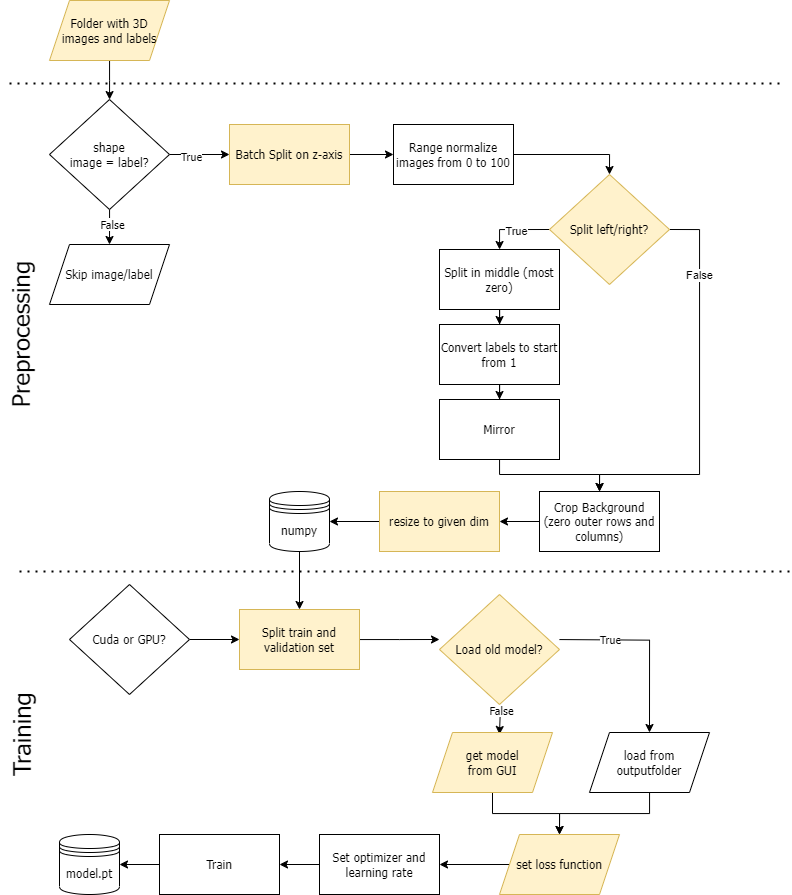

The diagram above was exported from draw.io. Its source (the exported page's mxGraphModel, read from the mxfile embedded in the PNG):
<mxGraphModel dx="1687" dy="892" grid="1" gridSize="10" guides="1" tooltips="1" connect="1" arrows="1" fold="1" page="1" pageScale="1" pageWidth="827" pageHeight="1169" background="#ffffff" math="0" shadow="0">
  <root>
    <mxCell id="0" />
    <mxCell id="1" parent="0" />
    <mxCell id="SjOTGEqO1l17n4XdcmCJ-37" value="" style="edgeStyle=orthogonalEdgeStyle;rounded=0;orthogonalLoop=1;jettySize=auto;html=1;fontFamily=Tahoma;" edge="1" parent="1" source="SjOTGEqO1l17n4XdcmCJ-1" target="SjOTGEqO1l17n4XdcmCJ-4">
      <mxGeometry relative="1" as="geometry" />
    </mxCell>
    <mxCell id="SjOTGEqO1l17n4XdcmCJ-1" value="Folder with 3D images and labels" style="shape=parallelogram;perimeter=parallelogramPerimeter;whiteSpace=wrap;html=1;fixedSize=1;fillColor=#fff2cc;strokeColor=#d6b656;fontFamily=Tahoma;" vertex="1" parent="1">
      <mxGeometry x="70" y="56" width="120" height="60" as="geometry" />
    </mxCell>
    <mxCell id="SjOTGEqO1l17n4XdcmCJ-3" value="" style="endArrow=none;dashed=1;html=1;dashPattern=1 3;strokeWidth=2;rounded=0;fontFamily=Tahoma;" edge="1" parent="1">
      <mxGeometry width="50" height="50" relative="1" as="geometry">
        <mxPoint x="30" y="139" as="sourcePoint" />
        <mxPoint x="800" y="139" as="targetPoint" />
      </mxGeometry>
    </mxCell>
    <mxCell id="SjOTGEqO1l17n4XdcmCJ-31" value="" style="edgeStyle=orthogonalEdgeStyle;rounded=0;orthogonalLoop=1;jettySize=auto;html=1;fontFamily=Tahoma;" edge="1" parent="1" source="SjOTGEqO1l17n4XdcmCJ-4" target="SjOTGEqO1l17n4XdcmCJ-9">
      <mxGeometry relative="1" as="geometry" />
    </mxCell>
    <mxCell id="SjOTGEqO1l17n4XdcmCJ-36" value="True" style="edgeLabel;html=1;align=center;verticalAlign=middle;resizable=0;points=[];fontFamily=Tahoma;" vertex="1" connectable="0" parent="SjOTGEqO1l17n4XdcmCJ-31">
      <mxGeometry x="-0.3" y="-1" relative="1" as="geometry">
        <mxPoint as="offset" />
      </mxGeometry>
    </mxCell>
    <mxCell id="SjOTGEqO1l17n4XdcmCJ-32" style="edgeStyle=orthogonalEdgeStyle;rounded=0;orthogonalLoop=1;jettySize=auto;html=1;entryX=0.5;entryY=0;entryDx=0;entryDy=0;fontFamily=Tahoma;" edge="1" parent="1" source="SjOTGEqO1l17n4XdcmCJ-4" target="SjOTGEqO1l17n4XdcmCJ-8">
      <mxGeometry relative="1" as="geometry" />
    </mxCell>
    <mxCell id="SjOTGEqO1l17n4XdcmCJ-35" value="False" style="edgeLabel;html=1;align=center;verticalAlign=middle;resizable=0;points=[];fontFamily=Tahoma;" vertex="1" connectable="0" parent="SjOTGEqO1l17n4XdcmCJ-32">
      <mxGeometry x="0.0783" y="2" relative="1" as="geometry">
        <mxPoint as="offset" />
      </mxGeometry>
    </mxCell>
    <mxCell id="SjOTGEqO1l17n4XdcmCJ-4" value="shape&lt;br&gt;image = label?" style="rhombus;whiteSpace=wrap;html=1;fontFamily=Tahoma;" vertex="1" parent="1">
      <mxGeometry x="70" y="155" width="120" height="110" as="geometry" />
    </mxCell>
    <mxCell id="SjOTGEqO1l17n4XdcmCJ-8" value="Skip image/label" style="shape=parallelogram;perimeter=parallelogramPerimeter;whiteSpace=wrap;html=1;fixedSize=1;fontFamily=Tahoma;" vertex="1" parent="1">
      <mxGeometry x="70" y="300" width="120" height="60" as="geometry" />
    </mxCell>
    <mxCell id="SjOTGEqO1l17n4XdcmCJ-30" value="" style="edgeStyle=orthogonalEdgeStyle;rounded=0;orthogonalLoop=1;jettySize=auto;html=1;fontFamily=Tahoma;" edge="1" parent="1" source="SjOTGEqO1l17n4XdcmCJ-9" target="SjOTGEqO1l17n4XdcmCJ-10">
      <mxGeometry relative="1" as="geometry" />
    </mxCell>
    <mxCell id="SjOTGEqO1l17n4XdcmCJ-9" value="Batch Split on z-axis" style="rounded=0;whiteSpace=wrap;html=1;fillColor=#fff2cc;strokeColor=#d6b656;fontFamily=Tahoma;" vertex="1" parent="1">
      <mxGeometry x="250" y="180" width="120" height="60" as="geometry" />
    </mxCell>
    <mxCell id="SjOTGEqO1l17n4XdcmCJ-29" style="edgeStyle=orthogonalEdgeStyle;rounded=0;orthogonalLoop=1;jettySize=auto;html=1;entryX=0.5;entryY=0;entryDx=0;entryDy=0;fontFamily=Tahoma;" edge="1" parent="1" source="SjOTGEqO1l17n4XdcmCJ-10" target="SjOTGEqO1l17n4XdcmCJ-14">
      <mxGeometry relative="1" as="geometry" />
    </mxCell>
    <mxCell id="SjOTGEqO1l17n4XdcmCJ-10" value="Range normalize images from 0 to 100" style="rounded=0;whiteSpace=wrap;html=1;fontFamily=Tahoma;" vertex="1" parent="1">
      <mxGeometry x="414" y="180" width="120" height="60" as="geometry" />
    </mxCell>
    <mxCell id="SjOTGEqO1l17n4XdcmCJ-23" value="" style="edgeStyle=orthogonalEdgeStyle;rounded=0;orthogonalLoop=1;jettySize=auto;html=1;fontFamily=Tahoma;" edge="1" parent="1" source="SjOTGEqO1l17n4XdcmCJ-11" target="SjOTGEqO1l17n4XdcmCJ-18">
      <mxGeometry relative="1" as="geometry" />
    </mxCell>
    <mxCell id="SjOTGEqO1l17n4XdcmCJ-11" value="Split in middle (most zero)" style="rounded=0;whiteSpace=wrap;html=1;fontFamily=Tahoma;" vertex="1" parent="1">
      <mxGeometry x="460" y="305" width="120" height="60" as="geometry" />
    </mxCell>
    <mxCell id="SjOTGEqO1l17n4XdcmCJ-16" style="edgeStyle=orthogonalEdgeStyle;rounded=0;orthogonalLoop=1;jettySize=auto;html=1;exitX=0;exitY=0.5;exitDx=0;exitDy=0;fontFamily=Tahoma;" edge="1" parent="1" source="SjOTGEqO1l17n4XdcmCJ-14" target="SjOTGEqO1l17n4XdcmCJ-11">
      <mxGeometry relative="1" as="geometry" />
    </mxCell>
    <mxCell id="SjOTGEqO1l17n4XdcmCJ-71" value="True" style="edgeLabel;html=1;align=center;verticalAlign=middle;resizable=0;points=[];" vertex="1" connectable="0" parent="SjOTGEqO1l17n4XdcmCJ-16">
      <mxGeometry x="-0.0421" y="1" relative="1" as="geometry">
        <mxPoint x="-1" as="offset" />
      </mxGeometry>
    </mxCell>
    <mxCell id="SjOTGEqO1l17n4XdcmCJ-17" style="edgeStyle=orthogonalEdgeStyle;rounded=0;orthogonalLoop=1;jettySize=auto;html=1;exitX=1;exitY=0.5;exitDx=0;exitDy=0;entryX=0.5;entryY=0;entryDx=0;entryDy=0;fontFamily=Tahoma;" edge="1" parent="1" source="SjOTGEqO1l17n4XdcmCJ-14" target="SjOTGEqO1l17n4XdcmCJ-20">
      <mxGeometry relative="1" as="geometry">
        <mxPoint x="750" y="560" as="targetPoint" />
        <Array as="points">
          <mxPoint x="720" y="285" />
          <mxPoint x="720" y="530" />
          <mxPoint x="620" y="530" />
        </Array>
      </mxGeometry>
    </mxCell>
    <mxCell id="SjOTGEqO1l17n4XdcmCJ-72" value="False" style="edgeLabel;html=1;align=center;verticalAlign=middle;resizable=0;points=[];" vertex="1" connectable="0" parent="SjOTGEqO1l17n4XdcmCJ-17">
      <mxGeometry x="-0.9066" y="-3" relative="1" as="geometry">
        <mxPoint x="11" y="42" as="offset" />
      </mxGeometry>
    </mxCell>
    <mxCell id="SjOTGEqO1l17n4XdcmCJ-14" value="Split left/right?" style="rhombus;whiteSpace=wrap;html=1;fillColor=#fff2cc;strokeColor=#d6b656;fontFamily=Tahoma;" vertex="1" parent="1">
      <mxGeometry x="570" y="230" width="120" height="110" as="geometry" />
    </mxCell>
    <mxCell id="SjOTGEqO1l17n4XdcmCJ-25" style="edgeStyle=orthogonalEdgeStyle;rounded=0;orthogonalLoop=1;jettySize=auto;html=1;entryX=0.5;entryY=0;entryDx=0;entryDy=0;fontFamily=Tahoma;" edge="1" parent="1" source="SjOTGEqO1l17n4XdcmCJ-18" target="SjOTGEqO1l17n4XdcmCJ-19">
      <mxGeometry relative="1" as="geometry" />
    </mxCell>
    <mxCell id="SjOTGEqO1l17n4XdcmCJ-18" value="Convert labels to start from 1" style="rounded=0;whiteSpace=wrap;html=1;fontFamily=Tahoma;" vertex="1" parent="1">
      <mxGeometry x="460" y="380" width="120" height="60" as="geometry" />
    </mxCell>
    <mxCell id="SjOTGEqO1l17n4XdcmCJ-26" value="" style="edgeStyle=orthogonalEdgeStyle;rounded=0;orthogonalLoop=1;jettySize=auto;html=1;fontFamily=Tahoma;" edge="1" parent="1" source="SjOTGEqO1l17n4XdcmCJ-19" target="SjOTGEqO1l17n4XdcmCJ-20">
      <mxGeometry relative="1" as="geometry">
        <Array as="points">
          <mxPoint x="520" y="530" />
          <mxPoint x="620" y="530" />
        </Array>
      </mxGeometry>
    </mxCell>
    <mxCell id="SjOTGEqO1l17n4XdcmCJ-19" value="Mirror" style="rounded=0;whiteSpace=wrap;html=1;fontFamily=Tahoma;" vertex="1" parent="1">
      <mxGeometry x="460" y="455" width="120" height="60" as="geometry" />
    </mxCell>
    <mxCell id="SjOTGEqO1l17n4XdcmCJ-41" value="" style="edgeStyle=orthogonalEdgeStyle;rounded=0;orthogonalLoop=1;jettySize=auto;html=1;fontFamily=Tahoma;" edge="1" parent="1" source="SjOTGEqO1l17n4XdcmCJ-20" target="SjOTGEqO1l17n4XdcmCJ-40">
      <mxGeometry relative="1" as="geometry" />
    </mxCell>
    <mxCell id="SjOTGEqO1l17n4XdcmCJ-20" value="Crop Background (zero outer rows and columns)" style="rounded=0;whiteSpace=wrap;html=1;fontFamily=Tahoma;" vertex="1" parent="1">
      <mxGeometry x="560" y="547" width="120" height="60" as="geometry" />
    </mxCell>
    <mxCell id="SjOTGEqO1l17n4XdcmCJ-38" value="Preprocessing" style="text;html=1;align=center;verticalAlign=middle;resizable=0;points=[];autosize=1;strokeColor=none;fillColor=none;rotation=-90;fontSize=24;fontFamily=Tahoma;" vertex="1" parent="1">
      <mxGeometry x="-41" y="370" width="164" height="41" as="geometry" />
    </mxCell>
    <mxCell id="SjOTGEqO1l17n4XdcmCJ-43" value="" style="edgeStyle=orthogonalEdgeStyle;rounded=0;orthogonalLoop=1;jettySize=auto;html=1;fontFamily=Tahoma;" edge="1" parent="1" source="SjOTGEqO1l17n4XdcmCJ-40" target="SjOTGEqO1l17n4XdcmCJ-42">
      <mxGeometry relative="1" as="geometry" />
    </mxCell>
    <mxCell id="SjOTGEqO1l17n4XdcmCJ-40" value="resize to given dim" style="rounded=0;whiteSpace=wrap;html=1;fillColor=#fff2cc;strokeColor=#d6b656;fontFamily=Tahoma;" vertex="1" parent="1">
      <mxGeometry x="400" y="547" width="120" height="60" as="geometry" />
    </mxCell>
    <mxCell id="SjOTGEqO1l17n4XdcmCJ-48" value="" style="edgeStyle=orthogonalEdgeStyle;rounded=0;orthogonalLoop=1;jettySize=auto;html=1;fontFamily=Tahoma;" edge="1" parent="1" source="SjOTGEqO1l17n4XdcmCJ-42" target="SjOTGEqO1l17n4XdcmCJ-47">
      <mxGeometry relative="1" as="geometry" />
    </mxCell>
    <mxCell id="SjOTGEqO1l17n4XdcmCJ-42" value="numpy" style="shape=datastore;whiteSpace=wrap;html=1;fontFamily=Tahoma;" vertex="1" parent="1">
      <mxGeometry x="290" y="547" width="60" height="60" as="geometry" />
    </mxCell>
    <mxCell id="SjOTGEqO1l17n4XdcmCJ-44" value="" style="endArrow=none;dashed=1;html=1;dashPattern=1 3;strokeWidth=2;rounded=0;fontFamily=Tahoma;" edge="1" parent="1">
      <mxGeometry width="50" height="50" relative="1" as="geometry">
        <mxPoint x="40" y="627" as="sourcePoint" />
        <mxPoint x="810" y="627" as="targetPoint" />
      </mxGeometry>
    </mxCell>
    <mxCell id="SjOTGEqO1l17n4XdcmCJ-49" value="" style="edgeStyle=orthogonalEdgeStyle;rounded=0;orthogonalLoop=1;jettySize=auto;html=1;fontFamily=Tahoma;" edge="1" parent="1" source="SjOTGEqO1l17n4XdcmCJ-46" target="SjOTGEqO1l17n4XdcmCJ-47">
      <mxGeometry relative="1" as="geometry" />
    </mxCell>
    <mxCell id="SjOTGEqO1l17n4XdcmCJ-46" value="Cuda or GPU?" style="rhombus;whiteSpace=wrap;html=1;fontFamily=Tahoma;" vertex="1" parent="1">
      <mxGeometry x="90" y="640" width="120" height="110" as="geometry" />
    </mxCell>
    <mxCell id="SjOTGEqO1l17n4XdcmCJ-51" value="" style="edgeStyle=orthogonalEdgeStyle;rounded=0;orthogonalLoop=1;jettySize=auto;html=1;fontFamily=Tahoma;" edge="1" parent="1" source="SjOTGEqO1l17n4XdcmCJ-47">
      <mxGeometry relative="1" as="geometry">
        <mxPoint x="460" y="695" as="targetPoint" />
      </mxGeometry>
    </mxCell>
    <mxCell id="SjOTGEqO1l17n4XdcmCJ-47" value="Split train and validation set" style="rounded=0;whiteSpace=wrap;html=1;fillColor=#fff2cc;strokeColor=#d6b656;fontFamily=Tahoma;" vertex="1" parent="1">
      <mxGeometry x="260" y="665" width="120" height="60" as="geometry" />
    </mxCell>
    <mxCell id="SjOTGEqO1l17n4XdcmCJ-55" style="edgeStyle=orthogonalEdgeStyle;rounded=0;orthogonalLoop=1;jettySize=auto;html=1;entryX=0.5;entryY=0;entryDx=0;entryDy=0;fontFamily=Tahoma;" edge="1" parent="1" target="SjOTGEqO1l17n4XdcmCJ-53">
      <mxGeometry relative="1" as="geometry">
        <mxPoint x="579.9358288770054" y="695.0588235294117" as="sourcePoint" />
      </mxGeometry>
    </mxCell>
    <mxCell id="SjOTGEqO1l17n4XdcmCJ-57" value="True" style="edgeLabel;html=1;align=center;verticalAlign=middle;resizable=0;points=[];fontFamily=Tahoma;" vertex="1" connectable="0" parent="SjOTGEqO1l17n4XdcmCJ-55">
      <mxGeometry x="-0.1257" y="-1" relative="1" as="geometry">
        <mxPoint x="-30" y="-2" as="offset" />
      </mxGeometry>
    </mxCell>
    <mxCell id="SjOTGEqO1l17n4XdcmCJ-56" style="edgeStyle=orthogonalEdgeStyle;rounded=0;orthogonalLoop=1;jettySize=auto;html=1;entryX=0.558;entryY=0.033;entryDx=0;entryDy=0;entryPerimeter=0;fontFamily=Tahoma;" edge="1" parent="1" target="SjOTGEqO1l17n4XdcmCJ-52">
      <mxGeometry relative="1" as="geometry">
        <mxPoint x="520.0588235294117" y="749.9460784313726" as="sourcePoint" />
      </mxGeometry>
    </mxCell>
    <mxCell id="SjOTGEqO1l17n4XdcmCJ-58" value="False" style="edgeLabel;html=1;align=center;verticalAlign=middle;resizable=0;points=[];fontFamily=Tahoma;" vertex="1" connectable="0" parent="SjOTGEqO1l17n4XdcmCJ-56">
      <mxGeometry x="-0.2724" y="1" relative="1" as="geometry">
        <mxPoint as="offset" />
      </mxGeometry>
    </mxCell>
    <mxCell id="SjOTGEqO1l17n4XdcmCJ-50" value="Load old model?" style="rhombus;whiteSpace=wrap;html=1;fillColor=#fff2cc;strokeColor=#d6b656;fontFamily=Tahoma;" vertex="1" parent="1">
      <mxGeometry x="460" y="650" width="120" height="110" as="geometry" />
    </mxCell>
    <mxCell id="SjOTGEqO1l17n4XdcmCJ-60" style="edgeStyle=orthogonalEdgeStyle;rounded=0;orthogonalLoop=1;jettySize=auto;html=1;entryX=0.5;entryY=0;entryDx=0;entryDy=0;fontFamily=Tahoma;" edge="1" parent="1" source="SjOTGEqO1l17n4XdcmCJ-52" target="SjOTGEqO1l17n4XdcmCJ-59">
      <mxGeometry relative="1" as="geometry" />
    </mxCell>
    <mxCell id="SjOTGEqO1l17n4XdcmCJ-52" value="get model &lt;br&gt;from GUI" style="shape=parallelogram;perimeter=parallelogramPerimeter;whiteSpace=wrap;html=1;fixedSize=1;fillColor=#fff2cc;strokeColor=#d6b656;fontFamily=Tahoma;" vertex="1" parent="1">
      <mxGeometry x="453" y="788" width="120" height="60" as="geometry" />
    </mxCell>
    <mxCell id="SjOTGEqO1l17n4XdcmCJ-61" style="edgeStyle=orthogonalEdgeStyle;rounded=0;orthogonalLoop=1;jettySize=auto;html=1;entryX=0.5;entryY=0;entryDx=0;entryDy=0;fontFamily=Tahoma;" edge="1" parent="1" source="SjOTGEqO1l17n4XdcmCJ-53" target="SjOTGEqO1l17n4XdcmCJ-59">
      <mxGeometry relative="1" as="geometry" />
    </mxCell>
    <mxCell id="SjOTGEqO1l17n4XdcmCJ-53" value="load from&lt;br&gt;outputfolder" style="shape=parallelogram;perimeter=parallelogramPerimeter;whiteSpace=wrap;html=1;fixedSize=1;fontFamily=Tahoma;" vertex="1" parent="1">
      <mxGeometry x="610" y="788" width="120" height="60" as="geometry" />
    </mxCell>
    <mxCell id="SjOTGEqO1l17n4XdcmCJ-65" value="" style="edgeStyle=orthogonalEdgeStyle;rounded=0;orthogonalLoop=1;jettySize=auto;html=1;fontFamily=Tahoma;" edge="1" parent="1" source="SjOTGEqO1l17n4XdcmCJ-59" target="SjOTGEqO1l17n4XdcmCJ-63">
      <mxGeometry relative="1" as="geometry" />
    </mxCell>
    <mxCell id="SjOTGEqO1l17n4XdcmCJ-59" value="set loss function" style="shape=parallelogram;perimeter=parallelogramPerimeter;whiteSpace=wrap;html=1;fixedSize=1;fillColor=#fff2cc;strokeColor=#d6b656;fontFamily=Tahoma;" vertex="1" parent="1">
      <mxGeometry x="520" y="890" width="120" height="60" as="geometry" />
    </mxCell>
    <mxCell id="SjOTGEqO1l17n4XdcmCJ-66" value="" style="edgeStyle=orthogonalEdgeStyle;rounded=0;orthogonalLoop=1;jettySize=auto;html=1;fontFamily=Tahoma;" edge="1" parent="1" source="SjOTGEqO1l17n4XdcmCJ-63" target="SjOTGEqO1l17n4XdcmCJ-64">
      <mxGeometry relative="1" as="geometry" />
    </mxCell>
    <mxCell id="SjOTGEqO1l17n4XdcmCJ-63" value="Set optimizer and learning rate" style="rounded=0;whiteSpace=wrap;html=1;fontFamily=Tahoma;" vertex="1" parent="1">
      <mxGeometry x="340" y="890" width="120" height="60" as="geometry" />
    </mxCell>
    <mxCell id="SjOTGEqO1l17n4XdcmCJ-69" value="" style="edgeStyle=orthogonalEdgeStyle;rounded=0;orthogonalLoop=1;jettySize=auto;html=1;fontFamily=Tahoma;" edge="1" parent="1" source="SjOTGEqO1l17n4XdcmCJ-64" target="SjOTGEqO1l17n4XdcmCJ-68">
      <mxGeometry relative="1" as="geometry" />
    </mxCell>
    <mxCell id="SjOTGEqO1l17n4XdcmCJ-64" value="Train" style="rounded=0;whiteSpace=wrap;html=1;fontFamily=Tahoma;" vertex="1" parent="1">
      <mxGeometry x="180" y="890" width="120" height="60" as="geometry" />
    </mxCell>
    <mxCell id="SjOTGEqO1l17n4XdcmCJ-67" value="Training" style="text;html=1;align=center;verticalAlign=middle;resizable=0;points=[];autosize=1;strokeColor=none;fillColor=none;rotation=-90;fontSize=24;fontFamily=Tahoma;" vertex="1" parent="1">
      <mxGeometry x="-9" y="770" width="102" height="41" as="geometry" />
    </mxCell>
    <mxCell id="SjOTGEqO1l17n4XdcmCJ-68" value="model.pt" style="shape=datastore;whiteSpace=wrap;html=1;fontFamily=Tahoma;" vertex="1" parent="1">
      <mxGeometry x="80" y="890" width="60" height="60" as="geometry" />
    </mxCell>
  </root>
</mxGraphModel>